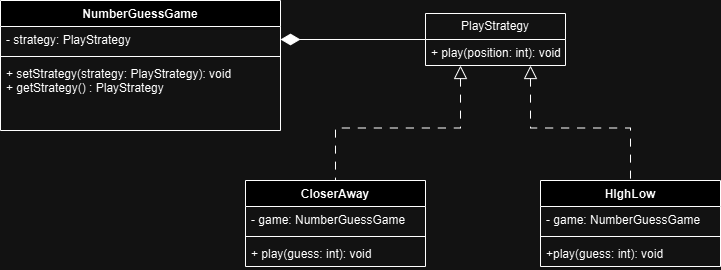

The diagram above was exported from draw.io. Its source (the exported page's mxGraphModel, read from the mxfile embedded in the PNG):
<mxGraphModel dx="946" dy="511" grid="1" gridSize="10" guides="1" tooltips="1" connect="1" arrows="1" fold="1" page="1" pageScale="1" pageWidth="850" pageHeight="1100" math="0" shadow="0">
  <root>
    <mxCell id="0" />
    <mxCell id="1" parent="0" />
    <mxCell id="0zBEiaQai2LM8fDAF518-1" value="NumberGuessGame" style="swimlane;fontStyle=1;align=center;verticalAlign=top;childLayout=stackLayout;horizontal=1;startSize=26;horizontalStack=0;resizeParent=1;resizeParentMax=0;resizeLast=0;collapsible=1;marginBottom=0;whiteSpace=wrap;html=1;" parent="1" vertex="1">
      <mxGeometry x="90" y="100" width="280" height="130" as="geometry" />
    </mxCell>
    <mxCell id="0zBEiaQai2LM8fDAF518-2" value="- strategy: PlayStrategy" style="text;strokeColor=none;fillColor=none;align=left;verticalAlign=top;spacingLeft=4;spacingRight=4;overflow=hidden;rotatable=0;points=[[0,0.5],[1,0.5]];portConstraint=eastwest;whiteSpace=wrap;html=1;" parent="0zBEiaQai2LM8fDAF518-1" vertex="1">
      <mxGeometry y="26" width="280" height="26" as="geometry" />
    </mxCell>
    <mxCell id="0zBEiaQai2LM8fDAF518-3" value="" style="line;strokeWidth=1;fillColor=none;align=left;verticalAlign=middle;spacingTop=-1;spacingLeft=3;spacingRight=3;rotatable=0;labelPosition=right;points=[];portConstraint=eastwest;strokeColor=inherit;" parent="0zBEiaQai2LM8fDAF518-1" vertex="1">
      <mxGeometry y="52" width="280" height="8" as="geometry" />
    </mxCell>
    <mxCell id="0zBEiaQai2LM8fDAF518-4" value="+ setStrategy(strategy: PlayStrategy): void&amp;nbsp;&lt;div&gt;+ getStrategy() : PlayStrategy&lt;/div&gt;" style="text;strokeColor=none;fillColor=none;align=left;verticalAlign=top;spacingLeft=4;spacingRight=4;overflow=hidden;rotatable=0;points=[[0,0.5],[1,0.5]];portConstraint=eastwest;whiteSpace=wrap;html=1;" parent="0zBEiaQai2LM8fDAF518-1" vertex="1">
      <mxGeometry y="60" width="280" height="70" as="geometry" />
    </mxCell>
    <mxCell id="0zBEiaQai2LM8fDAF518-33" style="edgeStyle=orthogonalEdgeStyle;rounded=0;orthogonalLoop=1;jettySize=auto;html=1;exitX=0.25;exitY=1;exitDx=0;exitDy=0;entryX=0.5;entryY=0;entryDx=0;entryDy=0;endArrow=none;endFill=0;startArrow=block;startFill=0;dashed=1;dashPattern=8 8;endSize=6;startSize=11;" parent="1" source="0zBEiaQai2LM8fDAF518-7" target="0zBEiaQai2LM8fDAF518-14" edge="1">
      <mxGeometry relative="1" as="geometry" />
    </mxCell>
    <mxCell id="0zBEiaQai2LM8fDAF518-35" style="edgeStyle=orthogonalEdgeStyle;rounded=0;orthogonalLoop=1;jettySize=auto;html=1;exitX=0.75;exitY=1;exitDx=0;exitDy=0;entryX=0.5;entryY=0;entryDx=0;entryDy=0;endArrow=none;endFill=0;startArrow=block;startFill=0;dashed=1;dashPattern=8 8;startSize=11;" parent="1" source="0zBEiaQai2LM8fDAF518-7" target="0zBEiaQai2LM8fDAF518-26" edge="1">
      <mxGeometry relative="1" as="geometry" />
    </mxCell>
    <mxCell id="0zBEiaQai2LM8fDAF518-7" value="PlayStrategy" style="swimlane;fontStyle=0;childLayout=stackLayout;horizontal=1;startSize=26;fillColor=none;horizontalStack=0;resizeParent=1;resizeParentMax=0;resizeLast=0;collapsible=1;marginBottom=0;whiteSpace=wrap;html=1;" parent="1" vertex="1">
      <mxGeometry x="515" y="113" width="140" height="52" as="geometry" />
    </mxCell>
    <mxCell id="0zBEiaQai2LM8fDAF518-8" value="+ play(position: int): void" style="text;strokeColor=none;fillColor=none;align=left;verticalAlign=top;spacingLeft=4;spacingRight=4;overflow=hidden;rotatable=0;points=[[0,0.5],[1,0.5]];portConstraint=eastwest;whiteSpace=wrap;html=1;" parent="0zBEiaQai2LM8fDAF518-7" vertex="1">
      <mxGeometry y="26" width="140" height="26" as="geometry" />
    </mxCell>
    <mxCell id="0zBEiaQai2LM8fDAF518-13" style="edgeStyle=orthogonalEdgeStyle;rounded=0;orthogonalLoop=1;jettySize=auto;html=1;entryX=0;entryY=0.5;entryDx=0;entryDy=0;endArrow=none;endFill=0;startArrow=diamondThin;startFill=1;strokeWidth=1;sourcePerimeterSpacing=0;jumpSize=6;strokeColor=default;startSize=17;" parent="1" source="0zBEiaQai2LM8fDAF518-2" target="0zBEiaQai2LM8fDAF518-7" edge="1">
      <mxGeometry relative="1" as="geometry" />
    </mxCell>
    <mxCell id="0zBEiaQai2LM8fDAF518-14" value="CloserAway" style="swimlane;fontStyle=1;align=center;verticalAlign=top;childLayout=stackLayout;horizontal=1;startSize=26;horizontalStack=0;resizeParent=1;resizeParentMax=0;resizeLast=0;collapsible=1;marginBottom=0;whiteSpace=wrap;html=1;" parent="1" vertex="1">
      <mxGeometry x="335" y="280" width="180" height="86" as="geometry" />
    </mxCell>
    <mxCell id="0zBEiaQai2LM8fDAF518-15" value="- game: NumberGuessGame" style="text;strokeColor=none;fillColor=none;align=left;verticalAlign=top;spacingLeft=4;spacingRight=4;overflow=hidden;rotatable=0;points=[[0,0.5],[1,0.5]];portConstraint=eastwest;whiteSpace=wrap;html=1;" parent="0zBEiaQai2LM8fDAF518-14" vertex="1">
      <mxGeometry y="26" width="180" height="26" as="geometry" />
    </mxCell>
    <mxCell id="0zBEiaQai2LM8fDAF518-16" value="" style="line;strokeWidth=1;fillColor=none;align=left;verticalAlign=middle;spacingTop=-1;spacingLeft=3;spacingRight=3;rotatable=0;labelPosition=right;points=[];portConstraint=eastwest;strokeColor=inherit;" parent="0zBEiaQai2LM8fDAF518-14" vertex="1">
      <mxGeometry y="52" width="180" height="8" as="geometry" />
    </mxCell>
    <mxCell id="0zBEiaQai2LM8fDAF518-17" value="+ play(guess: int): void&amp;nbsp;" style="text;strokeColor=none;fillColor=none;align=left;verticalAlign=top;spacingLeft=4;spacingRight=4;overflow=hidden;rotatable=0;points=[[0,0.5],[1,0.5]];portConstraint=eastwest;whiteSpace=wrap;html=1;" parent="0zBEiaQai2LM8fDAF518-14" vertex="1">
      <mxGeometry y="60" width="180" height="26" as="geometry" />
    </mxCell>
    <mxCell id="0zBEiaQai2LM8fDAF518-26" value="HIghLow" style="swimlane;fontStyle=1;align=center;verticalAlign=top;childLayout=stackLayout;horizontal=1;startSize=26;horizontalStack=0;resizeParent=1;resizeParentMax=0;resizeLast=0;collapsible=1;marginBottom=0;whiteSpace=wrap;html=1;" parent="1" vertex="1">
      <mxGeometry x="630" y="280" width="180" height="86" as="geometry" />
    </mxCell>
    <mxCell id="0zBEiaQai2LM8fDAF518-27" value="- game: NumberGuessGame" style="text;strokeColor=none;fillColor=none;align=left;verticalAlign=top;spacingLeft=4;spacingRight=4;overflow=hidden;rotatable=0;points=[[0,0.5],[1,0.5]];portConstraint=eastwest;whiteSpace=wrap;html=1;" parent="0zBEiaQai2LM8fDAF518-26" vertex="1">
      <mxGeometry y="26" width="180" height="26" as="geometry" />
    </mxCell>
    <mxCell id="0zBEiaQai2LM8fDAF518-28" value="" style="line;strokeWidth=1;fillColor=none;align=left;verticalAlign=middle;spacingTop=-1;spacingLeft=3;spacingRight=3;rotatable=0;labelPosition=right;points=[];portConstraint=eastwest;strokeColor=inherit;" parent="0zBEiaQai2LM8fDAF518-26" vertex="1">
      <mxGeometry y="52" width="180" height="8" as="geometry" />
    </mxCell>
    <mxCell id="0zBEiaQai2LM8fDAF518-29" value="+play(guess: int): void" style="text;strokeColor=none;fillColor=none;align=left;verticalAlign=top;spacingLeft=4;spacingRight=4;overflow=hidden;rotatable=0;points=[[0,0.5],[1,0.5]];portConstraint=eastwest;whiteSpace=wrap;html=1;" parent="0zBEiaQai2LM8fDAF518-26" vertex="1">
      <mxGeometry y="60" width="180" height="26" as="geometry" />
    </mxCell>
  </root>
</mxGraphModel>